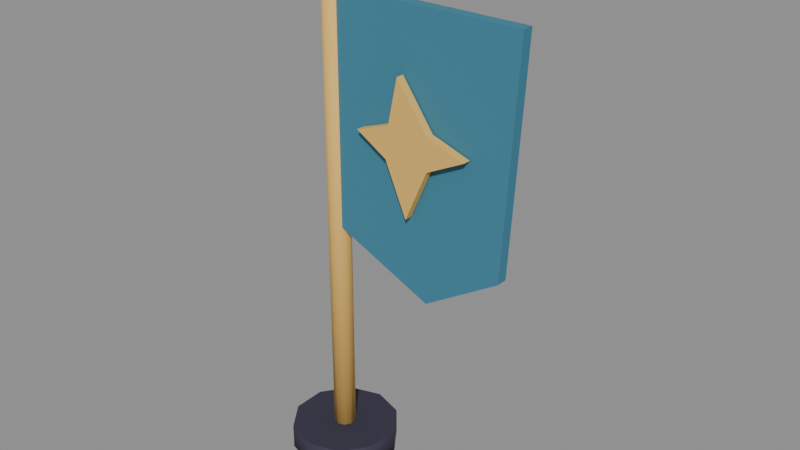 # Source: prop_banner_party.blend  (saved by Blender 5.2.44; exported with 4.5.12 LTS)
import bpy
from mathutils import Matrix  # noqa: F401  (used for matrix-valued properties, if any)

bpy.ops.wm.read_factory_settings(use_empty=True)
scene = bpy.context.scene
scene.name = 'Scene'

# ---- materials (node trees are filled in below, after node groups)
mat_m_toon = bpy.data.materials.new('M_Toon')

# ---- material node trees
mat_m_toon.use_nodes = True; mat_m_toon.node_tree.nodes.clear()
_N = mat_m_toon.node_tree.nodes; _L = mat_m_toon.node_tree.links
n0 = _N.new('ShaderNodeBsdfPrincipled'); n0.name = 'Principled BSDF'; n0.location = (-200, 100)
n0.inputs[2].default_value = 0.8
n0.inputs[10].default_value = 0.005
n1 = _N.new('ShaderNodeOutputMaterial'); n1.name = 'Material Output'; n1.location = (200, 100)
n2 = _N.new('ShaderNodeVertexColor'); n2.name = 'Color Attribute'; n2.location = (0, 0)
n2.layer_name = 'Col'
_L.new(n0.outputs[0], n1.inputs[0])
_L.new(n2.outputs[0], n0.inputs[0])
n1.is_active_output = True

# ---- meshes
me_banner_party = bpy.data.meshes.new('banner_party')
me_banner_party.from_pydata([(0.0, 0.035, 0.025), (0.0, 0.035, 1.575), (0.02057, 0.02832, 0.025), (0.02057, 0.02832, 1.575), (0.03329, 0.01082, 0.025), (0.03329, 0.01082, 1.575), (0.03329, -0.01082, 0.025), (0.03329, -0.01082, 1.575), (0.02057, -0.02832, 0.025), (0.02057, -0.02832, 1.575), (0.0, -0.035, 0.025), (0.0, -0.035, 1.575), (-0.02057, -0.02832, 0.025), (-0.02057, -0.02832, 1.575), (-0.03329, -0.01082, 0.025), (-0.03329, -0.01082, 1.575), (-0.03329, 0.01082, 0.025), (-0.03329, 0.01082, 1.575), (-0.02057, 0.02832, 0.025), (-0.02057, 0.02832, 1.575), (0.0, 0.17, 0.0), (0.0, 0.17, 0.08), (0.09992, 0.1375, 0.0), (0.09992, 0.1375, 0.08), (0.1617, 0.05253, 0.0), (0.1617, 0.05253, 0.08), (0.1617, -0.05253, 0.0), (0.1617, -0.05253, 0.08), (0.09992, -0.1375, 0.0), (0.09992, -0.1375, 0.08), (0.0, -0.17, 0.0), (0.0, -0.17, 0.08), (-0.09992, -0.1375, 0.0), (-0.09992, -0.1375, 0.08), (-0.1617, -0.05253, 0.0), (-0.1617, -0.05253, 0.08), (-0.1617, 0.05253, 0.0), (-0.1617, 0.05253, 0.08), (-0.09992, 0.1375, 0.0), (-0.09992, 0.1375, 0.08), (0.0, 0.0, 1.55), (0.05789, -0.04206, 1.594), (-0.02211, -0.06805, 1.594), (-0.07155, 0.0, 1.594), (-0.02211, 0.06805, 1.594), (0.05789, 0.04206, 1.594), (0.02211, -0.06805, 1.666), (-0.05789, -0.04206, 1.666), (-0.05789, 0.04206, 1.666), (0.02211, 0.06805, 1.666), (0.07155, 0.0, 1.666), (0.0, 0.0, 1.71), (0.0, -0.02, 1.5), (0.62, -0.02, 1.5), (0.58, -0.02, 0.8), (0.34, -0.02, 0.65), (0.0, -0.02, 0.8), (0.0, 0.015, 1.5), (0.62, 0.015, 1.5), (0.58, 0.015, 0.8), (0.34, 0.015, 0.65), (0.0, 0.015, 0.8), (0.26, -0.05, 1.31), (0.36, -0.05, 1.17), (0.48, -0.05, 1.13), (0.36, -0.05, 1.07), (0.29, -0.05, 0.91), (0.22, -0.05, 1.07), (0.12, -0.05, 1.13), (0.23, -0.05, 1.17), (0.26, -0.025, 1.31), (0.36, -0.025, 1.17), (0.48, -0.025, 1.13), (0.36, -0.025, 1.07), (0.29, -0.025, 0.91), (0.22, -0.025, 1.07), (0.12, -0.025, 1.13), (0.23, -0.025, 1.17)], [], [(0, 1, 3, 2), (2, 3, 5, 4), (4, 5, 7, 6), (6, 7, 9, 8), (8, 9, 11, 10), (10, 11, 13, 12), (12, 13, 15, 14), (14, 15, 17, 16), (3, 1, 19, 17, 15, 13, 11, 9, 7, 5), (16, 17, 19, 18), (18, 19, 1, 0), (0, 2, 4, 6, 8, 10, 12, 14, 16, 18), (20, 21, 23, 22), (22, 23, 25, 24), (24, 25, 27, 26), (26, 27, 29, 28), (28, 29, 31, 30), (30, 31, 33, 32), (32, 33, 35, 34), (34, 35, 37, 36), (23, 21, 39, 37, 35, 33, 31, 29, 27, 25), (36, 37, 39, 38), (38, 39, 21, 20), (20, 22, 24, 26, 28, 30, 32, 34, 36, 38), (40, 41, 42), (41, 40, 45), (40, 42, 43), (40, 43, 44), (40, 44, 45), (41, 45, 50), (42, 41, 46), (43, 42, 47), (44, 43, 48), (45, 44, 49), (41, 50, 46), (42, 46, 47), (43, 47, 48), (44, 48, 49), (45, 49, 50), (46, 50, 51), (47, 46, 51), (48, 47, 51), (49, 48, 51), (50, 49, 51), (52, 56, 55, 54, 53), (53, 58, 57, 52), (54, 59, 58, 53), (55, 60, 59, 54), (56, 61, 60, 55), (52, 57, 61, 56), (61, 57, 58, 59, 60), (62, 69, 68, 67, 66, 65, 64, 63), (63, 71, 70, 62), (64, 72, 71, 63), (65, 73, 72, 64), (66, 74, 73, 65), (67, 75, 74, 66), (68, 76, 75, 67), (69, 77, 76, 68), (62, 70, 77, 69), (77, 70, 71, 72, 73, 74, 75, 76)])
me_banner_party.polygons.foreach_set('use_smooth', [1, 1, 1, 1, 1, 1, 1, 1, 0, 1, 1, 0, 1, 1, 1, 1, 1, 1, 1, 1, 0, 1, 1, 0, 1, 1, 1, 1, 1, 1, 1, 1, 1, 1, 1, 1, 1, 1, 1, 1, 1, 1, 1, 1, 0, 0, 0, 0, 0, 0, 0, 0, 0, 0, 0, 0, 0, 0, 0, 0, 0])
_ca = me_banner_party.color_attributes.new('Col', 'BYTE_COLOR', 'CORNER')
_ca.data.foreach_set('color', [0.8148, 0.4969, 0.1195, 1.0, 0.8148, 0.4969, 0.1195, 1.0, 0.8148, 0.4969, 0.1195, 1.0, 0.8148, 0.4969, 0.1195, 1.0, 0.8148, 0.4969, 0.1195, 1.0, 0.8148, 0.4969, 0.1195, 1.0, 0.8148, 0.4969, 0.1195, 1.0, 0.8148, 0.4969, 0.1195, 1.0, 0.8148, 0.4969, 0.1195, 1.0, 0.8148, 0.4969, 0.1195, 1.0, 0.8148, 0.4969, 0.1195, 1.0, 0.8148, 0.4969, 0.1195, 1.0, 0.8148, 0.4969, 0.1195, 1.0, 0.8148, 0.4969, 0.1195, 1.0, 0.8148, 0.4969, 0.1195, 1.0, 0.8148, 0.4969, 0.1195, 1.0, 0.8148, 0.4969, 0.1195, 1.0, 0.8148, 0.4969, 0.1195, 1.0, 0.8148, 0.4969, 0.1195, 1.0, 0.8148, 0.4969, 0.1195, 1.0, 0.8148, 0.4969, 0.1195, 1.0, 0.8148, 0.4969, 0.1195, 1.0, 0.8148, 0.4969, 0.1195, 1.0, 0.8148, 0.4969, 0.1195, 1.0, 0.8148, 0.4969, 0.1195, 1.0, 0.8148, 0.4969, 0.1195, 1.0, 0.8148, 0.4969, 0.1195, 1.0, 0.8148, 0.4969, 0.1195, 1.0, 0.8148, 0.4969, 0.1195, 1.0, 0.8148, 0.4969, 0.1195, 1.0, 0.8148, 0.4969, 0.1195, 1.0, 0.8148, 0.4969, 0.1195, 1.0, 0.8148, 0.4969, 0.1195, 1.0, 0.8148, 0.4969, 0.1195, 1.0, 0.8148, 0.4969, 0.1195, 1.0, 0.8148, 0.4969, 0.1195, 1.0, 0.8148, 0.4969, 0.1195, 1.0, 0.8148, 0.4969, 0.1195, 1.0, 0.8148, 0.4969, 0.1195, 1.0, 0.8148, 0.4969, 0.1195, 1.0, 0.8148, 0.4969, 0.1195, 1.0, 0.8148, 0.4969, 0.1195, 1.0, 0.8148, 0.4969, 0.1195, 1.0, 0.8148, 0.4969, 0.1195, 1.0, 0.8148, 0.4969, 0.1195, 1.0, 0.8148, 0.4969, 0.1195, 1.0, 0.8148, 0.4969, 0.1195, 1.0, 0.8148, 0.4969, 0.1195, 1.0, 0.8148, 0.4969, 0.1195, 1.0, 0.8148, 0.4969, 0.1195, 1.0, 0.8148, 0.4969, 0.1195, 1.0, 0.8148, 0.4969, 0.1195, 1.0, 0.8148, 0.4969, 0.1195, 1.0, 0.8148, 0.4969, 0.1195, 1.0, 0.8148, 0.4969, 0.1195, 1.0, 0.8148, 0.4969, 0.1195, 1.0, 0.8148, 0.4969, 0.1195, 1.0, 0.8148, 0.4969, 0.1195, 1.0, 0.8148, 0.4969, 0.1195, 1.0, 0.8148, 0.4969, 0.1195, 1.0, 0.0331, 0.02956, 0.05781, 1.0, 0.0331, 0.02956, 0.05781, 1.0, 0.0331, 0.02956, 0.05781, 1.0, 0.0331, 0.02956, 0.05781, 1.0, 0.0331, 0.02956, 0.05781, 1.0, 0.0331, 0.02956, 0.05781, 1.0, 0.0331, 0.02956, 0.05781, 1.0, 0.0331, 0.02956, 0.05781, 1.0, 0.0331, 0.02956, 0.05781, 1.0, 0.0331, 0.02956, 0.05781, 1.0, 0.0331, 0.02956, 0.05781, 1.0, 0.0331, 0.02956, 0.05781, 1.0, 0.0331, 0.02956, 0.05781, 1.0, 0.0331, 0.02956, 0.05781, 1.0, 0.0331, 0.02956, 0.05781, 1.0, 0.0331, 0.02956, 0.05781, 1.0, 0.0331, 0.02956, 0.05781, 1.0, 0.0331, 0.02956, 0.05781, 1.0, 0.0331, 0.02956, 0.05781, 1.0, 0.0331, 0.02956, 0.05781, 1.0, 0.0331, 0.02956, 0.05781, 1.0, 0.0331, 0.02956, 0.05781, 1.0, 0.0331, 0.02956, 0.05781, 1.0, 0.0331, 0.02956, 0.05781, 1.0, 0.0331, 0.02956, 0.05781, 1.0, 0.0331, 0.02956, 0.05781, 1.0, 0.0331, 0.02956, 0.05781, 1.0, 0.0331, 0.02956, 0.05781, 1.0, 0.0331, 0.02956, 0.05781, 1.0, 0.0331, 0.02956, 0.05781, 1.0, 0.0331, 0.02956, 0.05781, 1.0, 0.0331, 0.02956, 0.05781, 1.0, 0.0331, 0.02956, 0.05781, 1.0, 0.0331, 0.02956, 0.05781, 1.0, 0.0331, 0.02956, 0.05781, 1.0, 0.0331, 0.02956, 0.05781, 1.0, 0.0331, 0.02956, 0.05781, 1.0, 0.0331, 0.02956, 0.05781, 1.0, 0.0331, 0.02956, 0.05781, 1.0, 0.0331, 0.02956, 0.05781, 1.0, 0.0331, 0.02956, 0.05781, 1.0, 0.0331, 0.02956, 0.05781, 1.0, 0.0331, 0.02956, 0.05781, 1.0, 0.0331, 0.02956, 0.05781, 1.0, 0.0331, 0.02956, 0.05781, 1.0, 0.0331, 0.02956, 0.05781, 1.0, 0.0331, 0.02956, 0.05781, 1.0, 0.0331, 0.02956, 0.05781, 1.0, 0.0331, 0.02956, 0.05781, 1.0, 0.0331, 0.02956, 0.05781, 1.0, 0.0331, 0.02956, 0.05781, 1.0, 0.0331, 0.02956, 0.05781, 1.0, 0.0331, 0.02956, 0.05781, 1.0, 0.0331, 0.02956, 0.05781, 1.0, 0.0331, 0.02956, 0.05781, 1.0, 0.0331, 0.02956, 0.05781, 1.0, 0.0331, 0.02956, 0.05781, 1.0, 0.0331, 0.02956, 0.05781, 1.0, 0.0331, 0.02956, 0.05781, 1.0, 0.0331, 0.02956, 0.05781, 1.0, 0.8148, 0.4969, 0.1195, 1.0, 0.8148, 0.4969, 0.1195, 1.0, 0.8148, 0.4969, 0.1195, 1.0, 0.8148, 0.4969, 0.1195, 1.0, 0.8148, 0.4969, 0.1195, 1.0, 0.8148, 0.4969, 0.1195, 1.0, 0.8148, 0.4969, 0.1195, 1.0, 0.8148, 0.4969, 0.1195, 1.0, 0.8148, 0.4969, 0.1195, 1.0, 0.8148, 0.4969, 0.1195, 1.0, 0.8148, 0.4969, 0.1195, 1.0, 0.8148, 0.4969, 0.1195, 1.0, 0.8148, 0.4969, 0.1195, 1.0, 0.8148, 0.4969, 0.1195, 1.0, 0.8148, 0.4969, 0.1195, 1.0, 0.8148, 0.4969, 0.1195, 1.0, 0.8148, 0.4969, 0.1195, 1.0, 0.8148, 0.4969, 0.1195, 1.0, 0.8148, 0.4969, 0.1195, 1.0, 0.8148, 0.4969, 0.1195, 1.0, 0.8148, 0.4969, 0.1195, 1.0, 0.8148, 0.4969, 0.1195, 1.0, 0.8148, 0.4969, 0.1195, 1.0, 0.8148, 0.4969, 0.1195, 1.0, 0.8148, 0.4969, 0.1195, 1.0, 0.8148, 0.4969, 0.1195, 1.0, 0.8148, 0.4969, 0.1195, 1.0, 0.8148, 0.4969, 0.1195, 1.0, 0.8148, 0.4969, 0.1195, 1.0, 0.8148, 0.4969, 0.1195, 1.0, 0.8148, 0.4969, 0.1195, 1.0, 0.8148, 0.4969, 0.1195, 1.0, 0.8148, 0.4969, 0.1195, 1.0, 0.8148, 0.4969, 0.1195, 1.0, 0.8148, 0.4969, 0.1195, 1.0, 0.8148, 0.4969, 0.1195, 1.0, 0.8148, 0.4969, 0.1195, 1.0, 0.8148, 0.4969, 0.1195, 1.0, 0.8148, 0.4969, 0.1195, 1.0, 0.8148, 0.4969, 0.1195, 1.0, 0.8148, 0.4969, 0.1195, 1.0, 0.8148, 0.4969, 0.1195, 1.0, 0.8148, 0.4969, 0.1195, 1.0, 0.8148, 0.4969, 0.1195, 1.0, 0.8148, 0.4969, 0.1195, 1.0, 0.8148, 0.4969, 0.1195, 1.0, 0.8148, 0.4969, 0.1195, 1.0, 0.8148, 0.4969, 0.1195, 1.0, 0.8148, 0.4969, 0.1195, 1.0, 0.8148, 0.4969, 0.1195, 1.0, 0.8148, 0.4969, 0.1195, 1.0, 0.8148, 0.4969, 0.1195, 1.0, 0.8148, 0.4969, 0.1195, 1.0, 0.8148, 0.4969, 0.1195, 1.0, 0.8148, 0.4969, 0.1195, 1.0, 0.8148, 0.4969, 0.1195, 1.0, 0.8148, 0.4969, 0.1195, 1.0, 0.8148, 0.4969, 0.1195, 1.0, 0.8148, 0.4969, 0.1195, 1.0, 0.8148, 0.4969, 0.1195, 1.0, 0.04667, 0.2122, 0.314, 1.0, 0.04667, 0.2122, 0.314, 1.0, 0.04667, 0.2122, 0.314, 1.0, 0.04667, 0.2122, 0.314, 1.0, 0.04667, 0.2122, 0.314, 1.0, 0.04667, 0.2122, 0.314, 1.0, 0.04667, 0.2122, 0.314, 1.0, 0.04667, 0.2122, 0.314, 1.0, 0.04667, 0.2122, 0.314, 1.0, 0.04667, 0.2122, 0.314, 1.0, 0.04667, 0.2122, 0.314, 1.0, 0.04667, 0.2122, 0.314, 1.0, 0.04667, 0.2122, 0.314, 1.0, 0.04667, 0.2122, 0.314, 1.0, 0.04667, 0.2122, 0.314, 1.0, 0.04667, 0.2122, 0.314, 1.0, 0.04667, 0.2122, 0.314, 1.0, 0.04667, 0.2122, 0.314, 1.0, 0.04667, 0.2122, 0.314, 1.0, 0.04667, 0.2122, 0.314, 1.0, 0.04667, 0.2122, 0.314, 1.0, 0.04667, 0.2122, 0.314, 1.0, 0.04667, 0.2122, 0.314, 1.0, 0.04667, 0.2122, 0.314, 1.0, 0.04667, 0.2122, 0.314, 1.0, 0.04667, 0.2122, 0.314, 1.0, 0.04667, 0.2122, 0.314, 1.0, 0.04667, 0.2122, 0.314, 1.0, 0.04667, 0.2122, 0.314, 1.0, 0.04667, 0.2122, 0.314, 1.0, 0.8148, 0.4969, 0.1195, 1.0, 0.8148, 0.4969, 0.1195, 1.0, 0.8148, 0.4969, 0.1195, 1.0, 0.8148, 0.4969, 0.1195, 1.0, 0.8148, 0.4969, 0.1195, 1.0, 0.8148, 0.4969, 0.1195, 1.0, 0.8148, 0.4969, 0.1195, 1.0, 0.8148, 0.4969, 0.1195, 1.0, 0.8148, 0.4969, 0.1195, 1.0, 0.8148, 0.4969, 0.1195, 1.0, 0.8148, 0.4969, 0.1195, 1.0, 0.8148, 0.4969, 0.1195, 1.0, 0.8148, 0.4969, 0.1195, 1.0, 0.8148, 0.4969, 0.1195, 1.0, 0.8148, 0.4969, 0.1195, 1.0, 0.8148, 0.4969, 0.1195, 1.0, 0.8148, 0.4969, 0.1195, 1.0, 0.8148, 0.4969, 0.1195, 1.0, 0.8148, 0.4969, 0.1195, 1.0, 0.8148, 0.4969, 0.1195, 1.0, 0.8148, 0.4969, 0.1195, 1.0, 0.8148, 0.4969, 0.1195, 1.0, 0.8148, 0.4969, 0.1195, 1.0, 0.8148, 0.4969, 0.1195, 1.0, 0.8148, 0.4969, 0.1195, 1.0, 0.8148, 0.4969, 0.1195, 1.0, 0.8148, 0.4969, 0.1195, 1.0, 0.8148, 0.4969, 0.1195, 1.0, 0.8148, 0.4969, 0.1195, 1.0, 0.8148, 0.4969, 0.1195, 1.0, 0.8148, 0.4969, 0.1195, 1.0, 0.8148, 0.4969, 0.1195, 1.0, 0.8148, 0.4969, 0.1195, 1.0, 0.8148, 0.4969, 0.1195, 1.0, 0.8148, 0.4969, 0.1195, 1.0, 0.8148, 0.4969, 0.1195, 1.0, 0.8148, 0.4969, 0.1195, 1.0, 0.8148, 0.4969, 0.1195, 1.0, 0.8148, 0.4969, 0.1195, 1.0, 0.8148, 0.4969, 0.1195, 1.0, 0.8148, 0.4969, 0.1195, 1.0, 0.8148, 0.4969, 0.1195, 1.0, 0.8148, 0.4969, 0.1195, 1.0, 0.8148, 0.4969, 0.1195, 1.0, 0.8148, 0.4969, 0.1195, 1.0, 0.8148, 0.4969, 0.1195, 1.0, 0.8148, 0.4969, 0.1195, 1.0, 0.8148, 0.4969, 0.1195, 1.0])
me_banner_party.materials.append(mat_m_toon)
me_banner_party.update()

# ---- objects
ob_banner_party = bpy.data.objects.new('banner_party', me_banner_party)

# ---- transforms, parenting, visibility, modifiers, constraints
ob_banner_party.location = (0.0, 0.0, 0.0)

# ---- collection membership
scene.collection.objects.link(ob_banner_party)

# ---- scene / render settings (as saved in the file)
scene.frame_start = 1; scene.frame_end = 250; scene.frame_set(1)
scene.render.engine = 'BLENDER_EEVEE_NEXT'
scene.render.fps = 30
scene.render.bake_bias = 0.0
scene.render.bake_samples = 0
scene.render.compositor_device = 'GPU'
scene.eevee.use_volume_custom_range = False
scene.eevee.fast_gi_thickness_near = 0.1
scene.eevee.fast_gi_thickness_far = 0.0
scene.eevee.ray_tracing_options.screen_trace_thickness = 0.1
bpy.context.view_layer.update()

# ---- added for rendering (the .blend has no active camera and no usable light): camera, sun + grey world if the file has none
cam_auto = bpy.data.cameras.new('AutoCamera')
cam_auto.lens = 50.0
cam_auto.sensor_width = 36.0
cam_auto.clip_end = 1000.0
ob_auto_camera = bpy.data.objects.new('AutoCamera', cam_auto)
scene.collection.objects.link(ob_auto_camera)
ob_auto_camera.location = (1.99697, -2.12138, 2.26925)
ob_auto_camera.rotation_euler = (1.09748, -7.21219e-08, 0.694738)
scene.camera = ob_auto_camera
light_auto_sun = bpy.data.lights.new('AutoSun', 'SUN')
light_auto_sun.energy = 3.0
light_auto_sun.angle = 0.0523599
ob_auto_sun = bpy.data.objects.new('AutoSun', light_auto_sun)
scene.collection.objects.link(ob_auto_sun)
ob_auto_sun.rotation_euler = (0.872665, 0.174533, 0.523599)
if scene.world is None:
    world_auto = bpy.data.worlds.new('AutoWorld')
    world_auto.color = (0.3, 0.3, 0.3)
    scene.world = world_auto
bpy.context.view_layer.update()
